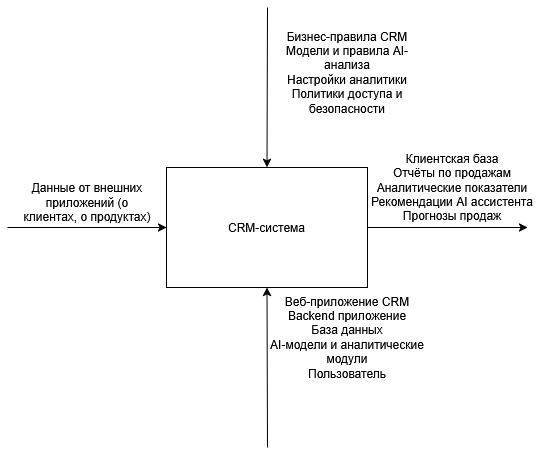

The diagram above was exported from draw.io. Its source (the exported page's mxGraphModel, read from the mxfile embedded in the PNG):
<mxGraphModel dx="1426" dy="787" grid="1" gridSize="10" guides="1" tooltips="1" connect="1" arrows="1" fold="1" page="1" pageScale="1" pageWidth="827" pageHeight="1169" math="0" shadow="0">
  <root>
    <mxCell id="0" />
    <mxCell id="1" parent="0" />
    <mxCell id="HJ5l_imLcQ1kyILEcFN1-1" parent="1" style="rounded=0;whiteSpace=wrap;html=1;" value="CRM-система" vertex="1">
      <mxGeometry height="120" width="201" x="319" y="360" as="geometry" />
    </mxCell>
    <mxCell id="HJ5l_imLcQ1kyILEcFN1-2" edge="1" parent="1" style="endArrow=classic;html=1;rounded=0;entryX=0;entryY=0.5;entryDx=0;entryDy=0;" target="HJ5l_imLcQ1kyILEcFN1-1" value="">
      <mxGeometry height="50" relative="1" width="50" as="geometry">
        <mxPoint x="160" y="420" as="sourcePoint" />
        <mxPoint x="440" y="380" as="targetPoint" />
      </mxGeometry>
    </mxCell>
    <mxCell id="HJ5l_imLcQ1kyILEcFN1-3" parent="1" style="text;html=1;whiteSpace=wrap;strokeColor=none;fillColor=none;align=center;verticalAlign=middle;rounded=0;" value="Данные от внешних приложений (о клиентах, о продуктах)" vertex="1">
      <mxGeometry height="50" width="140" x="170" y="370" as="geometry" />
    </mxCell>
    <mxCell id="HJ5l_imLcQ1kyILEcFN1-5" edge="1" parent="1" source="HJ5l_imLcQ1kyILEcFN1-1" style="edgeStyle=none;orthogonalLoop=1;jettySize=auto;html=1;rounded=0;exitX=1;exitY=0.5;exitDx=0;exitDy=0;" value="">
      <mxGeometry relative="1" width="100" as="geometry">
        <Array as="points" />
        <mxPoint x="580" y="410" as="sourcePoint" />
        <mxPoint x="680" y="420" as="targetPoint" />
      </mxGeometry>
    </mxCell>
    <mxCell id="HJ5l_imLcQ1kyILEcFN1-6" parent="1" style="text;html=1;whiteSpace=wrap;strokeColor=none;fillColor=none;align=center;verticalAlign=middle;rounded=0;" value="&lt;div&gt;Клиентская база&lt;/div&gt;&lt;div&gt;Отчёты по продажам&lt;/div&gt;&lt;div&gt;Аналитические показатели&lt;/div&gt;&lt;div&gt;Рекомендации AI ассистента&lt;/div&gt;&lt;div&gt;Прогнозы продаж&lt;/div&gt;" vertex="1">
      <mxGeometry height="80" width="170" x="520" y="340" as="geometry" />
    </mxCell>
    <mxCell id="HJ5l_imLcQ1kyILEcFN1-7" edge="1" parent="1" style="edgeStyle=none;orthogonalLoop=1;jettySize=auto;html=1;rounded=0;entryX=0.5;entryY=0;entryDx=0;entryDy=0;" target="HJ5l_imLcQ1kyILEcFN1-1" value="">
      <mxGeometry relative="1" width="100" as="geometry">
        <Array as="points" />
        <mxPoint x="420" y="200" as="sourcePoint" />
        <mxPoint x="390" y="110" as="targetPoint" />
      </mxGeometry>
    </mxCell>
    <mxCell id="HJ5l_imLcQ1kyILEcFN1-8" parent="1" style="text;html=1;whiteSpace=wrap;strokeColor=none;fillColor=none;align=center;verticalAlign=middle;rounded=0;" value="&lt;div&gt;Бизнес-правила CRM&lt;/div&gt;&lt;div&gt;Модели и правила AI-анализа&lt;/div&gt;&lt;div&gt;Настройки аналитики&lt;/div&gt;&lt;div&gt;Политики доступа и безопасности&lt;/div&gt;" vertex="1">
      <mxGeometry height="90" width="160" x="420" y="220" as="geometry" />
    </mxCell>
    <mxCell id="HJ5l_imLcQ1kyILEcFN1-9" edge="1" parent="1" style="edgeStyle=none;orthogonalLoop=1;jettySize=auto;html=1;rounded=0;entryX=0.5;entryY=1;entryDx=0;entryDy=0;" target="HJ5l_imLcQ1kyILEcFN1-1" value="">
      <mxGeometry relative="1" width="100" as="geometry">
        <Array as="points" />
        <mxPoint x="420" y="640" as="sourcePoint" />
        <mxPoint x="520" y="600" as="targetPoint" />
      </mxGeometry>
    </mxCell>
    <mxCell id="HJ5l_imLcQ1kyILEcFN1-10" parent="1" style="text;html=1;whiteSpace=wrap;strokeColor=none;fillColor=none;align=center;verticalAlign=middle;rounded=0;" value="&lt;div&gt;Веб-приложение CRM&lt;/div&gt;&lt;div&gt;Backend приложение&lt;/div&gt;&lt;div&gt;База данных&lt;/div&gt;&lt;div&gt;AI-модели и аналитические модули&lt;/div&gt;&lt;div&gt;Пользователь&lt;/div&gt;" vertex="1">
      <mxGeometry height="100" width="160" x="420" y="480" as="geometry" />
    </mxCell>
  </root>
</mxGraphModel>